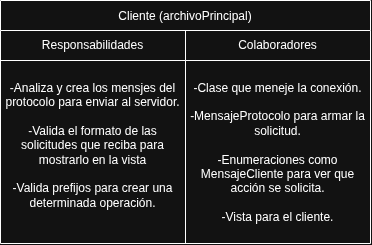

The diagram above was exported from draw.io. Its source (the exported page's mxGraphModel, read from the mxfile embedded in the PNG):
<mxGraphModel dx="1094" dy="601" grid="1" gridSize="10" guides="1" tooltips="1" connect="1" arrows="1" fold="1" page="1" pageScale="1" pageWidth="827" pageHeight="1169" background="light-dark(#FFFFFF,#121212)" math="0" shadow="0">
  <root>
    <mxCell id="0" />
    <mxCell id="1" parent="0" />
    <mxCell id="2P0CS52H9dvbCS00bdIP-19" parent="1" style="shape=table;startSize=30;container=1;collapsible=0;childLayout=tableLayout;fixedHeader=1;labelBackgroundColor=none;" value="Cliente (archivoPrincipal)" vertex="1">
      <mxGeometry height="243" width="370" x="200" y="70" as="geometry" />
    </mxCell>
    <mxCell id="2P0CS52H9dvbCS00bdIP-20" parent="2P0CS52H9dvbCS00bdIP-19" style="shape=tableRow;horizontal=0;startSize=0;swimlaneHead=0;swimlaneBody=0;top=0;left=0;bottom=0;right=0;collapsible=0;dropTarget=0;fillColor=none;points=[[0,0.5],[1,0.5]];portConstraint=eastwest;fixedHeader=1;labelBackgroundColor=none;" value="" vertex="1">
      <mxGeometry height="30" width="370" y="30" as="geometry" />
    </mxCell>
    <mxCell id="2P0CS52H9dvbCS00bdIP-21" parent="2P0CS52H9dvbCS00bdIP-20" style="shape=partialRectangle;html=1;whiteSpace=wrap;connectable=0;overflow=hidden;fillColor=none;top=0;left=0;bottom=0;right=0;pointerEvents=1;labelBackgroundColor=none;" value="Responsabilidades" vertex="1">
      <mxGeometry height="30" width="185" as="geometry">
        <mxRectangle height="30" width="185" as="alternateBounds" />
      </mxGeometry>
    </mxCell>
    <mxCell id="2P0CS52H9dvbCS00bdIP-22" parent="2P0CS52H9dvbCS00bdIP-20" style="shape=partialRectangle;html=1;whiteSpace=wrap;connectable=0;overflow=hidden;fillColor=none;top=0;left=0;bottom=0;right=0;pointerEvents=1;labelBackgroundColor=none;" value="Colaboradores" vertex="1">
      <mxGeometry height="30" width="185" x="185" as="geometry">
        <mxRectangle height="30" width="185" as="alternateBounds" />
      </mxGeometry>
    </mxCell>
    <mxCell id="2P0CS52H9dvbCS00bdIP-23" parent="2P0CS52H9dvbCS00bdIP-19" style="shape=tableRow;horizontal=0;startSize=0;swimlaneHead=0;swimlaneBody=0;top=0;left=0;bottom=0;right=0;collapsible=0;dropTarget=0;fillColor=none;points=[[0,0.5],[1,0.5]];portConstraint=eastwest;fixedHeader=1;labelBackgroundColor=none;" value="" vertex="1">
      <mxGeometry height="183" width="370" y="60" as="geometry" />
    </mxCell>
    <mxCell id="2P0CS52H9dvbCS00bdIP-24" parent="2P0CS52H9dvbCS00bdIP-23" style="shape=partialRectangle;html=1;whiteSpace=wrap;connectable=0;overflow=hidden;fillColor=none;top=0;left=0;bottom=0;right=0;pointerEvents=1;labelBackgroundColor=none;" value="-Analiza y crea los mensjes del protocolo para enviar al servidor.&lt;div&gt;&lt;br&gt;&lt;/div&gt;&lt;div&gt;-Valida el formato de las solicitudes que reciba para mostrarlo en la vista&lt;/div&gt;&lt;div&gt;&lt;br&gt;&lt;/div&gt;&lt;div&gt;-Valida prefijos para crear una determinada operación.&lt;/div&gt;&lt;div&gt;&lt;br&gt;&lt;/div&gt;" vertex="1">
      <mxGeometry height="183" width="185" as="geometry">
        <mxRectangle height="183" width="185" as="alternateBounds" />
      </mxGeometry>
    </mxCell>
    <mxCell id="2P0CS52H9dvbCS00bdIP-25" parent="2P0CS52H9dvbCS00bdIP-23" style="shape=partialRectangle;html=1;whiteSpace=wrap;connectable=0;overflow=hidden;fillColor=none;top=0;left=0;bottom=0;right=0;pointerEvents=1;labelBackgroundColor=none;" value="-Clase que meneje la conexión.&lt;div&gt;&lt;br&gt;&lt;/div&gt;&lt;div&gt;-MensajeProtocolo para armar la solicitud.&lt;/div&gt;&lt;div&gt;&lt;br&gt;&lt;/div&gt;&lt;div&gt;-Enumeraciones como MensajeCliente para ver que acción se solicita.&lt;/div&gt;&lt;div&gt;&lt;br&gt;&lt;/div&gt;&lt;div&gt;-Vista para el cliente.&lt;/div&gt;" vertex="1">
      <mxGeometry height="183" width="185" x="185" as="geometry">
        <mxRectangle height="183" width="185" as="alternateBounds" />
      </mxGeometry>
    </mxCell>
  </root>
</mxGraphModel>